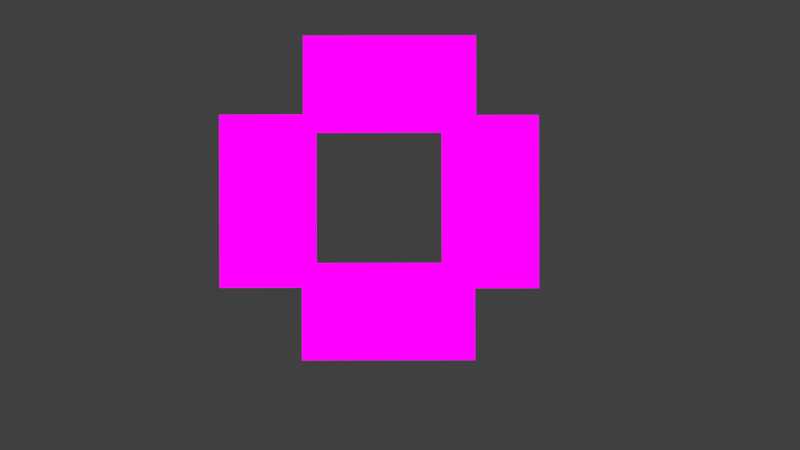 # Source: camera.blend  (saved by Blender 2.79.0; exported with 4.5.12 LTS)
import bpy
from mathutils import Matrix  # noqa: F401  (used for matrix-valued properties, if any)

bpy.ops.wm.read_factory_settings(use_empty=True)
scene = bpy.context.scene
scene.name = 'Scene'

# ---- collections
col_collection_1 = bpy.data.collections.new('Collection 1'); scene.collection.children.link(col_collection_1)

# ---- images (referenced by path relative to the original .blend; pixels are not part of the script)
import os
ASSET_DIR = os.environ.get("B2B_ASSET_DIR", "")  # directory of the original .blend (textures are referenced by path, not embedded)
HERE = os.path.dirname(os.path.abspath(__file__))  # packed textures are extracted next to this script under _unpacked/

def load_image(name, relpath, width, height, colorspace="sRGB"):
    """Load a texture the original file referenced (path relative to the .blend, or extracted next to this script)."""
    p = next((c for c in (os.path.join(HERE, relpath), os.path.join(ASSET_DIR, relpath)) if relpath and os.path.exists(c)), "")
    if p:
        img = bpy.data.images.load(p, check_existing=True)
        img.name = name
    else:  # same state as the original file: an image datablock whose file is absent (Cycles renders it pink)
        img = bpy.data.images.new(name, width, height)
        img.source = "FILE"
        img.filepath = "//" + (relpath or name)
    img.colorspace_settings.name = colorspace
    return img
img_0001_png_003 = load_image('0001.png.003', 'Render do holograma/Esquerda/0001.png', 1024, 1024, 'sRGB')

# ---- materials (node trees are filled in below, after node groups)
mat_material_001 = bpy.data.materials.new('Material.001')
mat_material_001.alpha_threshold = 0.0
mat_material_001.roughness = 0.5

# ---- material node trees
mat_material_001.use_nodes = True; mat_material_001.node_tree.nodes.clear()
_N = mat_material_001.node_tree.nodes; _L = mat_material_001.node_tree.links
n0 = _N.new('ShaderNodeOutputMaterial'); n0.name = 'Material Output'; n0.location = (300, 300)
n1 = _N.new('ShaderNodeEmission'); n1.name = 'Emission'; n1.location = (10, 300)
n2 = _N.new('ShaderNodeTexImage'); n2.name = 'Image Texture'; n2.location = (-180, 300)
n2.width = 140
n2.image = img_0001_png_003
_L.new(n1.outputs[0], n0.inputs[0])
_L.new(n2.outputs[0], n1.inputs[0])
n0.is_active_output = True

# ---- world
world_world = bpy.data.worlds.new('World'); scene.world = world_world
world_world.color = (0.05088, 0.05088, 0.05088)
world_world.use_sun_shadow = False
world_world.sun_shadow_jitter_overblur = 0.0
world_world.cycles.sampling_method = 'MANUAL'

# ---- cameras
cam_camera = bpy.data.cameras.new('Camera')
cam_camera.clip_end = 100.0
cam_camera.lens = 35.0
cam_camera.sensor_width = 32.0
cam_camera.sensor_height = 18.0
cam_camera.ortho_scale = 7.314
cam_camera.dof.focus_distance = 0.0

# ---- lights
light_lamp = bpy.data.lights.new('Lamp', 'POINT')
light_lamp.transmission_factor = 0.0
light_lamp.cutoff_distance = 30.0
light_lamp.energy = 100.0
light_lamp.shadow_buffer_clip_start = 1.001
light_lamp.shadow_soft_size = 0.1
light_lamp.shadow_maximum_resolution = 0.006
light_lamp.use_absolute_resolution = True

# ---- meshes
me_plane_003 = bpy.data.meshes.new('Plane.003')
me_plane_003.from_pydata([(-1.0, -1.0, 0.0), (1.0, -1.0, 0.0), (-1.0, 1.0, 0.0), (1.0, 1.0, 0.0)], [], [(0, 1, 3, 2)])
me_plane_003.materials.append(mat_material_001)
me_plane_003.use_remesh_preserve_volume = False
me_plane_003.use_remesh_preserve_attributes = False
me_plane_003.use_mirror_vertex_groups = False
me_plane_003.update()
me_plane_002 = bpy.data.meshes.new('Plane.002')
me_plane_002.from_pydata([(-1.0, -1.0, 0.0), (1.0, -1.0, 0.0), (-1.0, 1.0, 0.0), (1.0, 1.0, 0.0)], [], [(0, 1, 3, 2)])
me_plane_002.materials.append(mat_material_001)
me_plane_002.use_remesh_preserve_volume = False
me_plane_002.use_remesh_preserve_attributes = False
me_plane_002.use_mirror_vertex_groups = False
me_plane_002.update()
me_plane_001 = bpy.data.meshes.new('Plane.001')
me_plane_001.from_pydata([(-1.0, -1.0, 0.0), (1.0, -1.0, 0.0), (-1.0, 1.0, 0.0), (1.0, 1.0, 0.0)], [], [(0, 1, 3, 2)])
me_plane_001.materials.append(mat_material_001)
me_plane_001.use_remesh_preserve_volume = False
me_plane_001.use_remesh_preserve_attributes = False
me_plane_001.use_mirror_vertex_groups = False
me_plane_001.update()
me_plane = bpy.data.meshes.new('Plane')
me_plane.from_pydata([(-1.0, -1.0, 0.0), (1.0, -1.0, 0.0), (-1.0, 1.0, 0.0), (1.0, 1.0, 0.0)], [], [(0, 1, 3, 2)])
me_plane.materials.append(mat_material_001)
me_plane.use_remesh_preserve_volume = False
me_plane.use_remesh_preserve_attributes = False
me_plane.use_mirror_vertex_groups = False
me_plane.update()

# ---- objects
ob_plane_esquerda = bpy.data.objects.new('Plane_Esquerda', me_plane_003)
ob_plane__traseira = bpy.data.objects.new('Plane._Traseira', me_plane_002)
ob_plane_direita = bpy.data.objects.new('Plane_Direita', me_plane_001)
ob_plane_frontal = bpy.data.objects.new('Plane_Frontal', me_plane)
ob_lamp = bpy.data.objects.new('Lamp', light_lamp)
ob_camera = bpy.data.objects.new('Camera', cam_camera)

# ---- transforms, parenting, visibility, modifiers, constraints
ob_plane_esquerda.location = (-1.437, 0.8863, 0.3294)
ob_plane_esquerda.rotation_euler = (-0.00745, -0.007015, -4.712)
ob_plane_esquerda.scale = (0.96, 0.54, 1.0)
ob_plane_esquerda.lineart.crease_threshold = 0.0
ob_plane__traseira.location = (-0.1033, -0.34, 0.3209)
ob_plane__traseira.rotation_euler = (-0.01446, 0.0004352, -3.142)
ob_plane__traseira.scale = (0.96, 0.54, 1.0)
ob_plane__traseira.lineart.crease_threshold = 0.0
ob_plane_direita.location = (1.027, 0.876, 0.3299)
ob_plane_direita.rotation_euler = (-0.007015, 0.00745, -1.571)
ob_plane_direita.scale = (0.96, 0.54, 1.0)
ob_plane_direita.lineart.crease_threshold = 0.0
ob_plane_frontal.location = (-0.08711, 2.18, 0.3391)
ob_plane_frontal.scale = (0.96, 0.54, 1.0)
ob_plane_frontal.lineart.crease_threshold = 0.0
ob_lamp.location = (4.076, 1.005, 5.904)
ob_lamp.rotation_euler = (0.6503, 0.05522, 1.866)
ob_lamp.lock_rotations_4d = False
ob_lamp.empty_display_type = 'ARROWS'
ob_lamp.color = (0.0, 0.0, 0.0, 0.0)
ob_lamp.lineart.crease_threshold = 0.0
ob_camera.location = (0.02376, 0.5492, 10.02)
ob_camera.rotation_euler = (0.007233, -0.0002031, -0.002013)
ob_camera.lock_rotations_4d = False
ob_camera.empty_display_type = 'ARROWS'
ob_camera.color = (0.0, 0.0, 0.0, 0.0)
ob_camera.display_type = 'WIRE'
ob_camera.lineart.crease_threshold = 0.0

# ---- collection membership
col_collection_1.objects.link(ob_plane_esquerda)
col_collection_1.objects.link(ob_plane__traseira)
col_collection_1.objects.link(ob_plane_direita)
col_collection_1.objects.link(ob_plane_frontal)
col_collection_1.objects.link(ob_lamp)
col_collection_1.objects.link(ob_camera)

# ---- scene / render settings (as saved in the file)
scene.camera = ob_camera
scene.frame_start = 1; scene.frame_end = 250; scene.frame_set(1)
scene.render.engine = 'CYCLES'
scene.render.resolution_percentage = 50
scene.render.dither_intensity = 0.0
scene.cycles.use_denoising = False
scene.cycles.samples = 128
scene.cycles.sampling_pattern = 'TABULATED_SOBOL'
scene.cycles.use_adaptive_sampling = False
scene.cycles.use_light_tree = False
scene.cycles.blur_glossy = 0.0
scene.cycles.sample_clamp_indirect = 0.0
scene.view_settings.view_transform = 'Standard'
bpy.context.view_layer.update()
